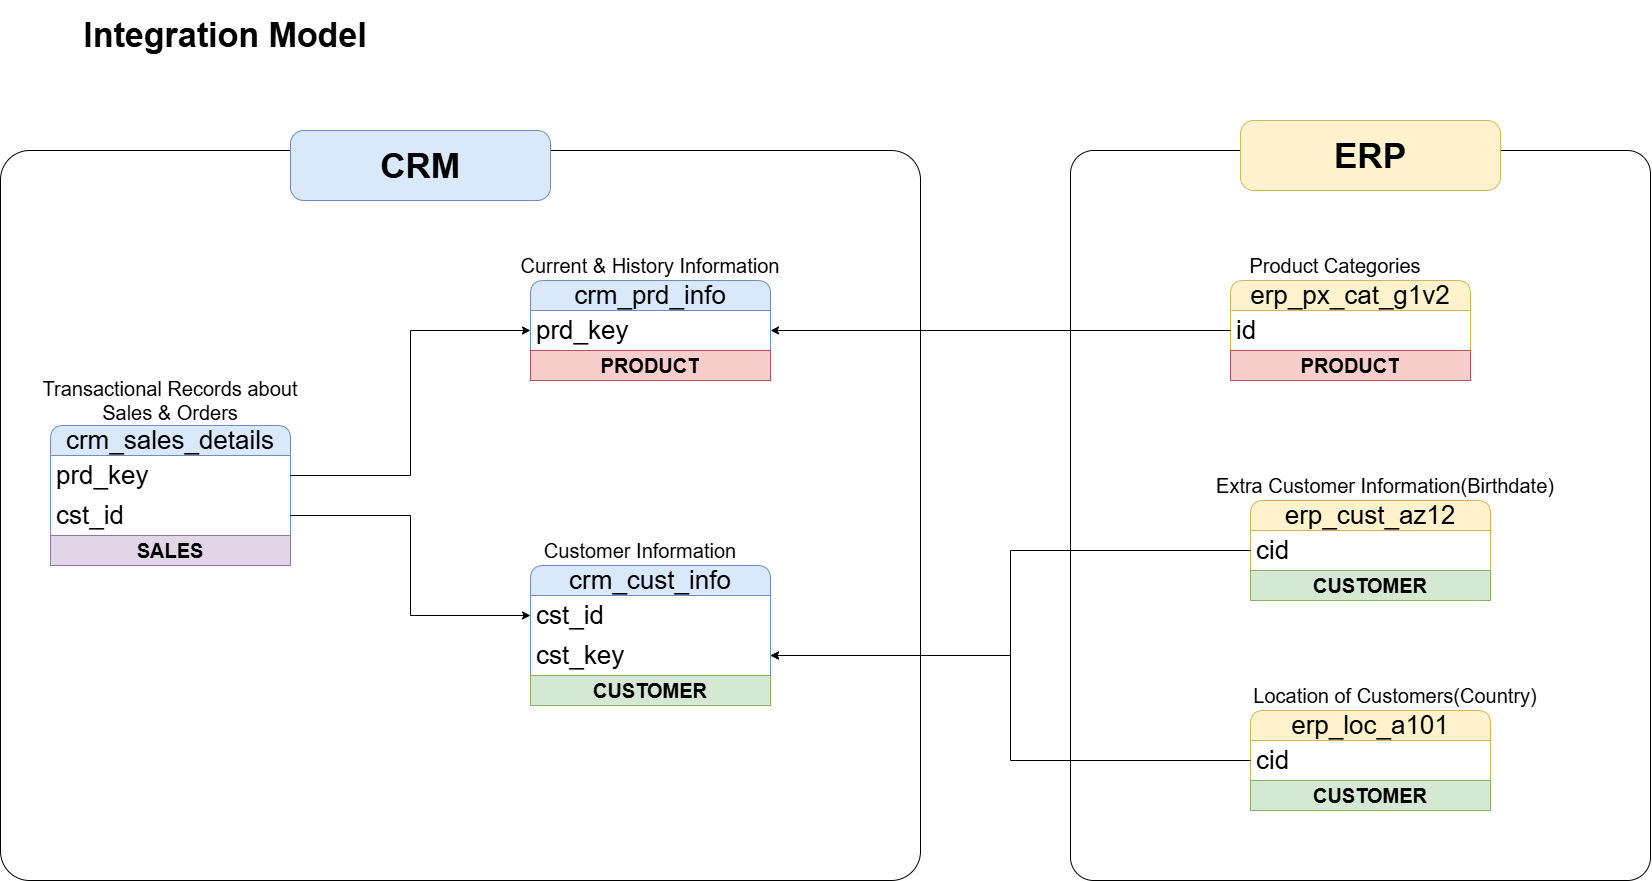

The diagram above was exported from draw.io. Its source (the exported page's mxGraphModel, read from the mxfile embedded in the PNG):
<mxGraphModel dx="1965" dy="2140" grid="1" gridSize="10" guides="1" tooltips="1" connect="1" arrows="1" fold="1" page="1" pageScale="1" pageWidth="1100" pageHeight="850" math="0" shadow="0">
  <root>
    <mxCell id="0" />
    <mxCell id="1" parent="0" />
    <mxCell id="iy6mBPRAj6FfPg6SgUQL-2" value="" style="rounded=1;whiteSpace=wrap;html=1;fillColor=none;arcSize=4;" vertex="1" parent="1">
      <mxGeometry x="1180" y="40" width="580" height="730" as="geometry" />
    </mxCell>
    <mxCell id="iy6mBPRAj6FfPg6SgUQL-1" value="" style="rounded=1;whiteSpace=wrap;html=1;fillColor=none;arcSize=4;" vertex="1" parent="1">
      <mxGeometry x="110" y="40" width="920" height="730" as="geometry" />
    </mxCell>
    <mxCell id="OXUXR6KtoElwre_cbSB_-1" value="&lt;b&gt;&lt;font&gt;Integration Model&lt;/font&gt;&lt;/b&gt;" style="text;html=1;align=center;verticalAlign=middle;whiteSpace=wrap;rounded=0;fontSize=34;" parent="1" vertex="1">
      <mxGeometry x="120" y="-110" width="430" height="70" as="geometry" />
    </mxCell>
    <mxCell id="X30RGHh2AO4lJXctYzi1-1" value="crm_cust_info" style="swimlane;fontStyle=0;childLayout=stackLayout;horizontal=1;startSize=30;horizontalStack=0;resizeParent=1;resizeParentMax=0;resizeLast=0;collapsible=1;marginBottom=0;whiteSpace=wrap;html=1;fillColor=#dae8fc;strokeColor=#6c8ebf;rounded=1;glass=0;fontSize=26;swimlaneLine=1;" parent="1" vertex="1">
      <mxGeometry x="640" y="455" width="240" height="140" as="geometry" />
    </mxCell>
    <mxCell id="X30RGHh2AO4lJXctYzi1-2" value="cst_id" style="text;strokeColor=none;fillColor=none;align=left;verticalAlign=middle;spacingLeft=4;spacingRight=4;overflow=hidden;points=[[0,0.5],[1,0.5]];portConstraint=eastwest;rotatable=0;whiteSpace=wrap;html=1;fontSize=26;swimlaneLine=1;rounded=1;" parent="X30RGHh2AO4lJXctYzi1-1" vertex="1">
      <mxGeometry y="30" width="240" height="40" as="geometry" />
    </mxCell>
    <mxCell id="X30RGHh2AO4lJXctYzi1-22" value="cst_key" style="text;strokeColor=none;fillColor=none;align=left;verticalAlign=middle;spacingLeft=4;spacingRight=4;overflow=hidden;points=[[0,0.5],[1,0.5]];portConstraint=eastwest;rotatable=0;whiteSpace=wrap;html=1;fontSize=26;swimlaneLine=1;rounded=1;" parent="X30RGHh2AO4lJXctYzi1-1" vertex="1">
      <mxGeometry y="70" width="240" height="40" as="geometry" />
    </mxCell>
    <mxCell id="kfiBQq6Jv1kH-clZ8NEX-6" value="&lt;font style=&quot;font-size: 20px;&quot;&gt;&lt;b&gt;CUSTOMER&lt;/b&gt;&lt;/font&gt;" style="text;html=1;strokeColor=#82b366;fillColor=#d5e8d4;align=center;verticalAlign=middle;whiteSpace=wrap;overflow=hidden;" parent="X30RGHh2AO4lJXctYzi1-1" vertex="1">
      <mxGeometry y="110" width="240" height="30" as="geometry" />
    </mxCell>
    <mxCell id="X30RGHh2AO4lJXctYzi1-5" value="&lt;font style=&quot;font-size: 20px;&quot;&gt;Customer Information&lt;/font&gt;" style="text;html=1;align=center;verticalAlign=middle;whiteSpace=wrap;rounded=0;" parent="1" vertex="1">
      <mxGeometry x="650" y="425" width="200" height="30" as="geometry" />
    </mxCell>
    <mxCell id="X30RGHh2AO4lJXctYzi1-6" value="crm_prd_info" style="swimlane;fontStyle=0;childLayout=stackLayout;horizontal=1;startSize=30;horizontalStack=0;resizeParent=1;resizeParentMax=0;resizeLast=0;collapsible=1;marginBottom=0;whiteSpace=wrap;html=1;fillColor=#dae8fc;strokeColor=#6c8ebf;rounded=1;glass=0;fontSize=26;swimlaneLine=1;" parent="1" vertex="1">
      <mxGeometry x="640" y="170" width="240" height="100" as="geometry" />
    </mxCell>
    <mxCell id="X30RGHh2AO4lJXctYzi1-7" value="prd_key" style="text;strokeColor=none;fillColor=none;align=left;verticalAlign=middle;spacingLeft=4;spacingRight=4;overflow=hidden;points=[[0,0.5],[1,0.5]];portConstraint=eastwest;rotatable=0;whiteSpace=wrap;html=1;fontSize=26;swimlaneLine=1;rounded=1;" parent="X30RGHh2AO4lJXctYzi1-6" vertex="1">
      <mxGeometry y="30" width="240" height="40" as="geometry" />
    </mxCell>
    <mxCell id="kfiBQq6Jv1kH-clZ8NEX-4" value="&lt;font style=&quot;font-size: 20px;&quot;&gt;&lt;b&gt;PRODUCT&lt;/b&gt;&lt;/font&gt;" style="text;html=1;strokeColor=#b85450;fillColor=#f8cecc;align=center;verticalAlign=middle;whiteSpace=wrap;overflow=hidden;" parent="X30RGHh2AO4lJXctYzi1-6" vertex="1">
      <mxGeometry y="70" width="240" height="30" as="geometry" />
    </mxCell>
    <mxCell id="X30RGHh2AO4lJXctYzi1-8" value="&lt;font style=&quot;font-size: 20px;&quot;&gt;Current &amp;amp; History Information&lt;/font&gt;" style="text;html=1;align=center;verticalAlign=middle;whiteSpace=wrap;rounded=0;" parent="1" vertex="1">
      <mxGeometry x="620" y="140" width="280" height="30" as="geometry" />
    </mxCell>
    <mxCell id="X30RGHh2AO4lJXctYzi1-9" value="crm_sales_details" style="swimlane;fontStyle=0;childLayout=stackLayout;horizontal=1;startSize=30;horizontalStack=0;resizeParent=1;resizeParentMax=0;resizeLast=0;collapsible=1;marginBottom=0;whiteSpace=wrap;html=1;fillColor=#dae8fc;strokeColor=#6c8ebf;rounded=1;glass=0;fontSize=26;swimlaneLine=1;" parent="1" vertex="1">
      <mxGeometry x="160" y="315" width="240" height="140" as="geometry" />
    </mxCell>
    <mxCell id="X30RGHh2AO4lJXctYzi1-10" value="prd_key" style="text;strokeColor=none;fillColor=none;align=left;verticalAlign=middle;spacingLeft=4;spacingRight=4;overflow=hidden;points=[[0,0.5],[1,0.5]];portConstraint=eastwest;rotatable=0;whiteSpace=wrap;html=1;fontSize=26;swimlaneLine=1;rounded=1;" parent="X30RGHh2AO4lJXctYzi1-9" vertex="1">
      <mxGeometry y="30" width="240" height="40" as="geometry" />
    </mxCell>
    <mxCell id="X30RGHh2AO4lJXctYzi1-12" value="cst_id" style="text;strokeColor=none;fillColor=none;align=left;verticalAlign=middle;spacingLeft=4;spacingRight=4;overflow=hidden;points=[[0,0.5],[1,0.5]];portConstraint=eastwest;rotatable=0;whiteSpace=wrap;html=1;fontSize=26;swimlaneLine=1;rounded=1;" parent="X30RGHh2AO4lJXctYzi1-9" vertex="1">
      <mxGeometry y="70" width="240" height="40" as="geometry" />
    </mxCell>
    <mxCell id="kfiBQq6Jv1kH-clZ8NEX-10" value="&lt;font style=&quot;font-size: 20px;&quot;&gt;&lt;b&gt;SALES&lt;/b&gt;&lt;/font&gt;" style="text;html=1;strokeColor=#9673a6;fillColor=#e1d5e7;align=center;verticalAlign=middle;whiteSpace=wrap;overflow=hidden;" parent="X30RGHh2AO4lJXctYzi1-9" vertex="1">
      <mxGeometry y="110" width="240" height="30" as="geometry" />
    </mxCell>
    <mxCell id="X30RGHh2AO4lJXctYzi1-11" value="&lt;span style=&quot;font-size: 20px;&quot;&gt;Transactional Records about Sales &amp;amp; Orders&lt;/span&gt;" style="text;html=1;align=center;verticalAlign=middle;whiteSpace=wrap;rounded=0;" parent="1" vertex="1">
      <mxGeometry x="140" y="275" width="280" height="30" as="geometry" />
    </mxCell>
    <mxCell id="X30RGHh2AO4lJXctYzi1-17" style="edgeStyle=orthogonalEdgeStyle;rounded=0;orthogonalLoop=1;jettySize=auto;html=1;" parent="1" source="X30RGHh2AO4lJXctYzi1-10" target="X30RGHh2AO4lJXctYzi1-7" edge="1">
      <mxGeometry relative="1" as="geometry" />
    </mxCell>
    <mxCell id="X30RGHh2AO4lJXctYzi1-18" style="edgeStyle=orthogonalEdgeStyle;rounded=0;orthogonalLoop=1;jettySize=auto;html=1;entryX=0;entryY=0.5;entryDx=0;entryDy=0;" parent="1" source="X30RGHh2AO4lJXctYzi1-12" target="X30RGHh2AO4lJXctYzi1-2" edge="1">
      <mxGeometry relative="1" as="geometry" />
    </mxCell>
    <mxCell id="X30RGHh2AO4lJXctYzi1-19" value="erp_cust_az12" style="swimlane;fontStyle=0;childLayout=stackLayout;horizontal=1;startSize=30;horizontalStack=0;resizeParent=1;resizeParentMax=0;resizeLast=0;collapsible=1;marginBottom=0;whiteSpace=wrap;html=1;fillColor=#fff2cc;strokeColor=#d6b656;rounded=1;glass=0;fontSize=26;swimlaneLine=1;" parent="1" vertex="1">
      <mxGeometry x="1360" y="390" width="240" height="100" as="geometry" />
    </mxCell>
    <mxCell id="X30RGHh2AO4lJXctYzi1-20" value="cid" style="text;strokeColor=none;fillColor=none;align=left;verticalAlign=middle;spacingLeft=4;spacingRight=4;overflow=hidden;points=[[0,0.5],[1,0.5]];portConstraint=eastwest;rotatable=0;whiteSpace=wrap;html=1;fontSize=26;swimlaneLine=1;rounded=1;" parent="X30RGHh2AO4lJXctYzi1-19" vertex="1">
      <mxGeometry y="30" width="240" height="40" as="geometry" />
    </mxCell>
    <mxCell id="kfiBQq6Jv1kH-clZ8NEX-7" value="&lt;font style=&quot;font-size: 20px;&quot;&gt;&lt;b&gt;CUSTOMER&lt;/b&gt;&lt;/font&gt;" style="text;html=1;strokeColor=#82b366;fillColor=#d5e8d4;align=center;verticalAlign=middle;whiteSpace=wrap;overflow=hidden;" parent="X30RGHh2AO4lJXctYzi1-19" vertex="1">
      <mxGeometry y="70" width="240" height="30" as="geometry" />
    </mxCell>
    <mxCell id="X30RGHh2AO4lJXctYzi1-21" value="&lt;font style=&quot;font-size: 20px;&quot;&gt;Extra Customer Information(Birthdate)&lt;/font&gt;" style="text;html=1;align=center;verticalAlign=middle;whiteSpace=wrap;rounded=0;" parent="1" vertex="1">
      <mxGeometry x="1320" y="360" width="350" height="30" as="geometry" />
    </mxCell>
    <mxCell id="X30RGHh2AO4lJXctYzi1-25" style="edgeStyle=orthogonalEdgeStyle;rounded=0;orthogonalLoop=1;jettySize=auto;html=1;entryX=1;entryY=0.5;entryDx=0;entryDy=0;" parent="1" source="X30RGHh2AO4lJXctYzi1-20" target="X30RGHh2AO4lJXctYzi1-22" edge="1">
      <mxGeometry relative="1" as="geometry" />
    </mxCell>
    <mxCell id="X30RGHh2AO4lJXctYzi1-26" value="erp_loc_a101" style="swimlane;fontStyle=0;childLayout=stackLayout;horizontal=1;startSize=30;horizontalStack=0;resizeParent=1;resizeParentMax=0;resizeLast=0;collapsible=1;marginBottom=0;whiteSpace=wrap;html=1;fillColor=#fff2cc;strokeColor=#d6b656;rounded=1;glass=0;fontSize=26;swimlaneLine=1;" parent="1" vertex="1">
      <mxGeometry x="1360" y="600" width="240" height="100" as="geometry" />
    </mxCell>
    <mxCell id="X30RGHh2AO4lJXctYzi1-27" value="cid" style="text;strokeColor=none;fillColor=none;align=left;verticalAlign=middle;spacingLeft=4;spacingRight=4;overflow=hidden;points=[[0,0.5],[1,0.5]];portConstraint=eastwest;rotatable=0;whiteSpace=wrap;html=1;fontSize=26;swimlaneLine=1;rounded=1;" parent="X30RGHh2AO4lJXctYzi1-26" vertex="1">
      <mxGeometry y="30" width="240" height="40" as="geometry" />
    </mxCell>
    <mxCell id="kfiBQq6Jv1kH-clZ8NEX-8" value="&lt;font style=&quot;font-size: 20px;&quot;&gt;&lt;b&gt;CUSTOMER&lt;/b&gt;&lt;/font&gt;" style="text;html=1;strokeColor=#82b366;fillColor=#d5e8d4;align=center;verticalAlign=middle;whiteSpace=wrap;overflow=hidden;" parent="X30RGHh2AO4lJXctYzi1-26" vertex="1">
      <mxGeometry y="70" width="240" height="30" as="geometry" />
    </mxCell>
    <mxCell id="X30RGHh2AO4lJXctYzi1-28" style="edgeStyle=orthogonalEdgeStyle;rounded=0;orthogonalLoop=1;jettySize=auto;html=1;entryX=1;entryY=0.5;entryDx=0;entryDy=0;" parent="1" source="X30RGHh2AO4lJXctYzi1-27" target="X30RGHh2AO4lJXctYzi1-22" edge="1">
      <mxGeometry relative="1" as="geometry" />
    </mxCell>
    <mxCell id="X30RGHh2AO4lJXctYzi1-29" value="&lt;font style=&quot;font-size: 20px;&quot;&gt;Location of Customers(Country)&lt;/font&gt;" style="text;html=1;align=center;verticalAlign=middle;whiteSpace=wrap;rounded=0;" parent="1" vertex="1">
      <mxGeometry x="1355" y="570" width="300" height="30" as="geometry" />
    </mxCell>
    <mxCell id="X30RGHh2AO4lJXctYzi1-30" value="erp_px_cat_g1v2" style="swimlane;fontStyle=0;childLayout=stackLayout;horizontal=1;startSize=30;horizontalStack=0;resizeParent=1;resizeParentMax=0;resizeLast=0;collapsible=1;marginBottom=0;whiteSpace=wrap;html=1;fillColor=#fff2cc;strokeColor=#d6b656;rounded=1;glass=0;fontSize=26;swimlaneLine=1;" parent="1" vertex="1">
      <mxGeometry x="1340" y="170" width="240" height="100" as="geometry" />
    </mxCell>
    <mxCell id="X30RGHh2AO4lJXctYzi1-31" value="id" style="text;strokeColor=none;fillColor=none;align=left;verticalAlign=middle;spacingLeft=4;spacingRight=4;overflow=hidden;points=[[0,0.5],[1,0.5]];portConstraint=eastwest;rotatable=0;whiteSpace=wrap;html=1;fontSize=26;swimlaneLine=1;rounded=1;" parent="X30RGHh2AO4lJXctYzi1-30" vertex="1">
      <mxGeometry y="30" width="240" height="40" as="geometry" />
    </mxCell>
    <mxCell id="kfiBQq6Jv1kH-clZ8NEX-5" value="&lt;font style=&quot;font-size: 20px;&quot;&gt;&lt;b&gt;PRODUCT&lt;/b&gt;&lt;/font&gt;" style="text;html=1;strokeColor=#b85450;fillColor=#f8cecc;align=center;verticalAlign=middle;whiteSpace=wrap;overflow=hidden;" parent="X30RGHh2AO4lJXctYzi1-30" vertex="1">
      <mxGeometry y="70" width="240" height="30" as="geometry" />
    </mxCell>
    <mxCell id="X30RGHh2AO4lJXctYzi1-32" value="&lt;font style=&quot;font-size: 20px;&quot;&gt;Product Categories&lt;/font&gt;" style="text;html=1;align=center;verticalAlign=middle;whiteSpace=wrap;rounded=0;" parent="1" vertex="1">
      <mxGeometry x="1340" y="140" width="210" height="30" as="geometry" />
    </mxCell>
    <mxCell id="X30RGHh2AO4lJXctYzi1-33" style="edgeStyle=orthogonalEdgeStyle;rounded=0;orthogonalLoop=1;jettySize=auto;html=1;entryX=1;entryY=0.5;entryDx=0;entryDy=0;" parent="1" source="X30RGHh2AO4lJXctYzi1-31" target="X30RGHh2AO4lJXctYzi1-7" edge="1">
      <mxGeometry relative="1" as="geometry" />
    </mxCell>
    <mxCell id="X30RGHh2AO4lJXctYzi1-36" value="&lt;font&gt;&lt;b&gt;CRM&lt;/b&gt;&lt;/font&gt;" style="rounded=1;whiteSpace=wrap;html=1;fillColor=#dae8fc;strokeColor=#6c8ebf;fontSize=35;arcSize=19;" parent="1" vertex="1">
      <mxGeometry x="400" y="20" width="260" height="70" as="geometry" />
    </mxCell>
    <mxCell id="X30RGHh2AO4lJXctYzi1-39" value="&lt;font&gt;&lt;b&gt;ERP&lt;/b&gt;&lt;/font&gt;" style="rounded=1;whiteSpace=wrap;html=1;fillColor=#fff2cc;strokeColor=#d6b656;fontSize=35;arcSize=19;" parent="1" vertex="1">
      <mxGeometry x="1350" y="10" width="260" height="70" as="geometry" />
    </mxCell>
  </root>
</mxGraphModel>